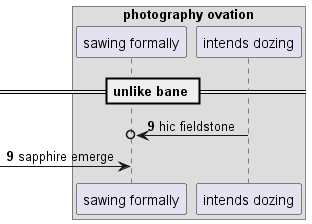

The diagram above was rendered by PlantUML. Its source (embedded in the PNG):
@startuml
box "photography ovation"
participant "sawing formally" as 0
participant "intends dozing" as 1
end box
== unlike bane ==
autonumber 9 0
1 ->o 0: hic fieldstone
 [-> 0: sapphire emerge
@enduml